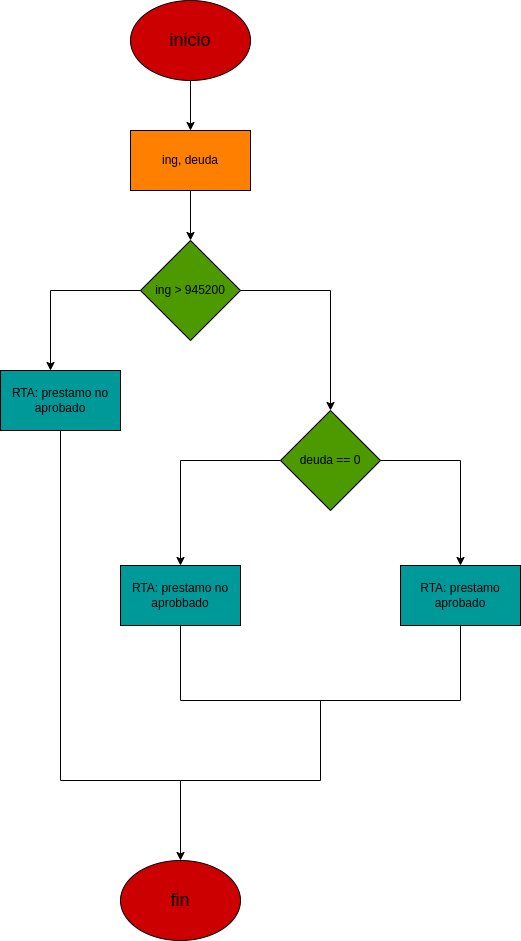

The diagram above was exported from draw.io. Its source (the exported page's mxGraphModel, read from the mxfile embedded in the PNG):
<mxGraphModel dx="877" dy="411" grid="1" gridSize="10" guides="1" tooltips="1" connect="1" arrows="1" fold="1" page="1" pageScale="1" pageWidth="827" pageHeight="1169" math="0" shadow="0">
  <root>
    <mxCell id="0" />
    <mxCell id="1" parent="0" />
    <mxCell id="4" value="" style="edgeStyle=none;html=1;" parent="1" source="2" target="3" edge="1">
      <mxGeometry relative="1" as="geometry" />
    </mxCell>
    <mxCell id="2" value="&lt;font style=&quot;font-size: 18px;&quot;&gt;inicio&lt;/font&gt;" style="ellipse;whiteSpace=wrap;html=1;fillColor=#CC0000;" parent="1" vertex="1">
      <mxGeometry x="250" y="20" width="120" height="80" as="geometry" />
    </mxCell>
    <mxCell id="6" value="" style="edgeStyle=none;html=1;" parent="1" source="3" target="5" edge="1">
      <mxGeometry relative="1" as="geometry" />
    </mxCell>
    <mxCell id="3" value="ing, deuda" style="whiteSpace=wrap;html=1;fillColor=#FF8000;" parent="1" vertex="1">
      <mxGeometry x="250" y="150" width="120" height="60" as="geometry" />
    </mxCell>
    <mxCell id="5" value="ing &amp;gt; 945200" style="rhombus;whiteSpace=wrap;html=1;fillColor=#4D9900;" parent="1" vertex="1">
      <mxGeometry x="260" y="260" width="100" height="100" as="geometry" />
    </mxCell>
    <mxCell id="8" value="" style="endArrow=none;html=1;exitX=1;exitY=0.5;exitDx=0;exitDy=0;" parent="1" source="5" edge="1">
      <mxGeometry width="50" height="50" relative="1" as="geometry">
        <mxPoint x="390" y="400" as="sourcePoint" />
        <mxPoint x="450" y="310" as="targetPoint" />
      </mxGeometry>
    </mxCell>
    <mxCell id="9" value="" style="endArrow=classic;html=1;entryX=0.5;entryY=0;entryDx=0;entryDy=0;" parent="1" target="13" edge="1">
      <mxGeometry width="50" height="50" relative="1" as="geometry">
        <mxPoint x="450" y="310" as="sourcePoint" />
        <mxPoint x="450" y="390" as="targetPoint" />
      </mxGeometry>
    </mxCell>
    <mxCell id="10" value="" style="endArrow=none;html=1;entryX=0;entryY=0.5;entryDx=0;entryDy=0;" parent="1" target="5" edge="1">
      <mxGeometry width="50" height="50" relative="1" as="geometry">
        <mxPoint x="170" y="310" as="sourcePoint" />
        <mxPoint x="440" y="350" as="targetPoint" />
      </mxGeometry>
    </mxCell>
    <mxCell id="11" value="" style="endArrow=classic;html=1;" parent="1" edge="1">
      <mxGeometry width="50" height="50" relative="1" as="geometry">
        <mxPoint x="170" y="310" as="sourcePoint" />
        <mxPoint x="170" y="390" as="targetPoint" />
      </mxGeometry>
    </mxCell>
    <mxCell id="12" value="RTA: prestamo no aprobado" style="rounded=0;whiteSpace=wrap;html=1;fillColor=#009999;" parent="1" vertex="1">
      <mxGeometry x="120" y="390" width="120" height="60" as="geometry" />
    </mxCell>
    <mxCell id="13" value="deuda == 0" style="rhombus;whiteSpace=wrap;html=1;fillColor=#4D9900;" parent="1" vertex="1">
      <mxGeometry x="400" y="430" width="100" height="100" as="geometry" />
    </mxCell>
    <mxCell id="14" value="" style="endArrow=none;html=1;entryX=1;entryY=0.5;entryDx=0;entryDy=0;" parent="1" target="13" edge="1">
      <mxGeometry width="50" height="50" relative="1" as="geometry">
        <mxPoint x="580" y="480" as="sourcePoint" />
        <mxPoint x="440" y="550" as="targetPoint" />
      </mxGeometry>
    </mxCell>
    <mxCell id="17" value="" style="endArrow=classic;html=1;entryX=0.5;entryY=0;entryDx=0;entryDy=0;" parent="1" target="18" edge="1">
      <mxGeometry width="50" height="50" relative="1" as="geometry">
        <mxPoint x="580" y="480" as="sourcePoint" />
        <mxPoint x="580" y="580" as="targetPoint" />
      </mxGeometry>
    </mxCell>
    <mxCell id="18" value="RTA: prestamo aprobado" style="rounded=0;whiteSpace=wrap;html=1;fillColor=#009999;" parent="1" vertex="1">
      <mxGeometry x="520" y="585" width="120" height="60" as="geometry" />
    </mxCell>
    <mxCell id="19" value="" style="endArrow=none;html=1;entryX=0;entryY=0.5;entryDx=0;entryDy=0;" parent="1" target="13" edge="1">
      <mxGeometry width="50" height="50" relative="1" as="geometry">
        <mxPoint x="300" y="480" as="sourcePoint" />
        <mxPoint x="440" y="600" as="targetPoint" />
      </mxGeometry>
    </mxCell>
    <mxCell id="20" value="" style="endArrow=classic;html=1;" parent="1" target="21" edge="1">
      <mxGeometry width="50" height="50" relative="1" as="geometry">
        <mxPoint x="300" y="480" as="sourcePoint" />
        <mxPoint x="300" y="590" as="targetPoint" />
      </mxGeometry>
    </mxCell>
    <mxCell id="21" value="RTA: prestamo no aprobbado" style="rounded=0;whiteSpace=wrap;html=1;fillColor=#009999;" parent="1" vertex="1">
      <mxGeometry x="240" y="585" width="120" height="60" as="geometry" />
    </mxCell>
    <mxCell id="22" value="" style="endArrow=none;html=1;entryX=0.5;entryY=1;entryDx=0;entryDy=0;" parent="1" target="21" edge="1">
      <mxGeometry width="50" height="50" relative="1" as="geometry">
        <mxPoint x="300" y="720" as="sourcePoint" />
        <mxPoint x="440" y="700" as="targetPoint" />
      </mxGeometry>
    </mxCell>
    <mxCell id="23" value="" style="endArrow=none;html=1;entryX=0.5;entryY=1;entryDx=0;entryDy=0;" parent="1" target="18" edge="1">
      <mxGeometry width="50" height="50" relative="1" as="geometry">
        <mxPoint x="580" y="720" as="sourcePoint" />
        <mxPoint x="440" y="700" as="targetPoint" />
      </mxGeometry>
    </mxCell>
    <mxCell id="24" value="" style="endArrow=none;html=1;" parent="1" edge="1">
      <mxGeometry width="50" height="50" relative="1" as="geometry">
        <mxPoint x="300" y="720" as="sourcePoint" />
        <mxPoint x="580" y="720" as="targetPoint" />
      </mxGeometry>
    </mxCell>
    <mxCell id="25" value="" style="endArrow=none;html=1;" parent="1" edge="1">
      <mxGeometry width="50" height="50" relative="1" as="geometry">
        <mxPoint x="440" y="800" as="sourcePoint" />
        <mxPoint x="440" y="720" as="targetPoint" />
      </mxGeometry>
    </mxCell>
    <mxCell id="26" value="" style="endArrow=none;html=1;entryX=0.5;entryY=1;entryDx=0;entryDy=0;" parent="1" target="12" edge="1">
      <mxGeometry width="50" height="50" relative="1" as="geometry">
        <mxPoint x="180" y="800" as="sourcePoint" />
        <mxPoint x="190" y="590" as="targetPoint" />
      </mxGeometry>
    </mxCell>
    <mxCell id="27" value="" style="endArrow=none;html=1;" parent="1" edge="1">
      <mxGeometry width="50" height="50" relative="1" as="geometry">
        <mxPoint x="180" y="800" as="sourcePoint" />
        <mxPoint x="440" y="800" as="targetPoint" />
      </mxGeometry>
    </mxCell>
    <mxCell id="28" value="" style="endArrow=classic;html=1;" parent="1" edge="1">
      <mxGeometry width="50" height="50" relative="1" as="geometry">
        <mxPoint x="300" y="800" as="sourcePoint" />
        <mxPoint x="300" y="880" as="targetPoint" />
      </mxGeometry>
    </mxCell>
    <mxCell id="29" value="&lt;font style=&quot;font-size: 18px;&quot;&gt;fin&lt;/font&gt;" style="ellipse;whiteSpace=wrap;html=1;fillColor=#CC0000;" parent="1" vertex="1">
      <mxGeometry x="240" y="880" width="120" height="80" as="geometry" />
    </mxCell>
  </root>
</mxGraphModel>